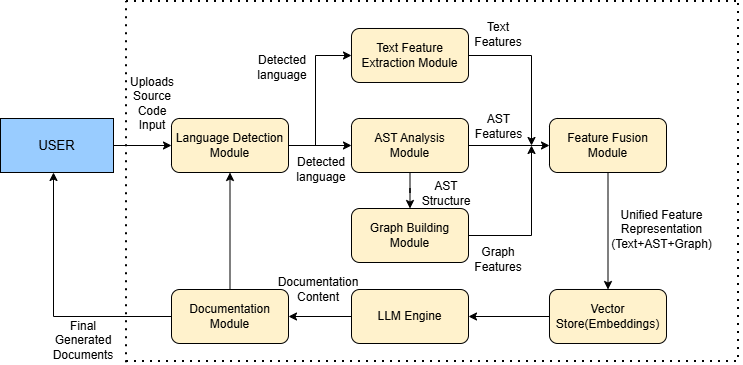

The diagram above was exported from draw.io. Its source (the exported page's mxGraphModel, read from the mxfile embedded in the PNG):
<mxGraphModel dx="871" dy="515" grid="0" gridSize="9" guides="1" tooltips="1" connect="1" arrows="1" fold="1" page="1" pageScale="1" pageWidth="850" pageHeight="1100" math="0" shadow="0">
  <root>
    <mxCell id="0" />
    <mxCell id="1" parent="0" />
    <mxCell id="PRZ8gCjNvaPPmOuH2AVu-3" edge="1" parent="1" source="PRZ8gCjNvaPPmOuH2AVu-1" style="edgeStyle=orthogonalEdgeStyle;rounded=0;orthogonalLoop=1;jettySize=auto;html=1;" target="PRZ8gCjNvaPPmOuH2AVu-2" value="">
      <mxGeometry relative="1" as="geometry" />
    </mxCell>
    <mxCell id="PRZ8gCjNvaPPmOuH2AVu-1" parent="1" style="rounded=0;whiteSpace=wrap;html=1;labelBackgroundColor=none;fillColor=#99CCFF;" value="&lt;font style=&quot;font-size: 13px;&quot;&gt;USER&lt;/font&gt;" vertex="1">
      <mxGeometry height="54" width="113" x="9" y="162" as="geometry" />
    </mxCell>
    <mxCell id="PRZ8gCjNvaPPmOuH2AVu-8" edge="1" parent="1" source="PRZ8gCjNvaPPmOuH2AVu-2" style="edgeStyle=orthogonalEdgeStyle;rounded=0;orthogonalLoop=1;jettySize=auto;html=1;" target="PRZ8gCjNvaPPmOuH2AVu-6" value="">
      <mxGeometry relative="1" as="geometry" />
    </mxCell>
    <mxCell id="PRZ8gCjNvaPPmOuH2AVu-2" parent="1" style="rounded=1;whiteSpace=wrap;html=1;fillColor=#FFF2CC;" value="Language Detection Module" vertex="1">
      <mxGeometry height="54" width="117" x="180" y="162" as="geometry" />
    </mxCell>
    <mxCell id="PRZ8gCjNvaPPmOuH2AVu-4" parent="1" style="text;html=1;whiteSpace=wrap;strokeColor=none;fillColor=none;align=center;verticalAlign=middle;rounded=0;" value="Uploads Source Code Input" vertex="1">
      <mxGeometry height="30" width="60" x="131" y="132" as="geometry" />
    </mxCell>
    <mxCell id="PRZ8gCjNvaPPmOuH2AVu-5" parent="1" style="rounded=1;whiteSpace=wrap;html=1;fillColor=#FFF2CC;" value="Text Feature Extraction Module" vertex="1">
      <mxGeometry height="54" width="117" x="360" y="72" as="geometry" />
    </mxCell>
    <mxCell id="PRZ8gCjNvaPPmOuH2AVu-10" edge="1" parent="1" source="PRZ8gCjNvaPPmOuH2AVu-6" style="edgeStyle=orthogonalEdgeStyle;rounded=0;orthogonalLoop=1;jettySize=auto;html=1;" target="PRZ8gCjNvaPPmOuH2AVu-7" value="">
      <mxGeometry relative="1" as="geometry" />
    </mxCell>
    <mxCell id="PRZ8gCjNvaPPmOuH2AVu-19" edge="1" parent="1" source="PRZ8gCjNvaPPmOuH2AVu-6" style="edgeStyle=orthogonalEdgeStyle;rounded=0;orthogonalLoop=1;jettySize=auto;html=1;" target="PRZ8gCjNvaPPmOuH2AVu-18" value="">
      <mxGeometry relative="1" as="geometry" />
    </mxCell>
    <mxCell id="PRZ8gCjNvaPPmOuH2AVu-6" parent="1" style="rounded=1;whiteSpace=wrap;html=1;fillColor=#FFF2CC;" value="" vertex="1">
      <mxGeometry height="54" width="117" x="360" y="162" as="geometry" />
    </mxCell>
    <mxCell id="PRZ8gCjNvaPPmOuH2AVu-7" parent="1" style="rounded=1;whiteSpace=wrap;html=1;fillColor=#FFF2CC;" value="Graph Building Module" vertex="1">
      <mxGeometry height="54" width="117" x="360" y="252" as="geometry" />
    </mxCell>
    <mxCell id="PRZ8gCjNvaPPmOuH2AVu-11" parent="1" style="text;html=1;whiteSpace=wrap;strokeColor=none;fillColor=none;align=center;verticalAlign=middle;rounded=0;" value="Detected language" vertex="1">
      <mxGeometry height="30" width="60" x="300" y="198" as="geometry" />
    </mxCell>
    <mxCell id="PRZ8gCjNvaPPmOuH2AVu-14" edge="1" parent="1" style="endArrow=none;html=1;rounded=0;" value="">
      <mxGeometry height="50" relative="1" width="50" as="geometry">
        <mxPoint x="324" y="189" as="sourcePoint" />
        <mxPoint x="324" y="99" as="targetPoint" />
      </mxGeometry>
    </mxCell>
    <mxCell id="PRZ8gCjNvaPPmOuH2AVu-15" edge="1" parent="1" style="endArrow=classic;html=1;rounded=0;entryX=0;entryY=0.5;entryDx=0;entryDy=0;" target="PRZ8gCjNvaPPmOuH2AVu-5" value="">
      <mxGeometry height="50" relative="1" width="50" as="geometry">
        <mxPoint x="324" y="99" as="sourcePoint" />
        <mxPoint x="374" y="54" as="targetPoint" />
      </mxGeometry>
    </mxCell>
    <mxCell id="PRZ8gCjNvaPPmOuH2AVu-16" parent="1" style="text;html=1;whiteSpace=wrap;strokeColor=none;fillColor=none;align=center;verticalAlign=middle;rounded=0;" value="Detected language" vertex="1">
      <mxGeometry height="30" width="60" x="261" y="96" as="geometry" />
    </mxCell>
    <mxCell id="PRZ8gCjNvaPPmOuH2AVu-17" parent="1" style="text;html=1;whiteSpace=wrap;strokeColor=none;fillColor=none;align=center;verticalAlign=middle;rounded=0;" value="AST Structure" vertex="1">
      <mxGeometry height="30" width="60" x="425" y="222" as="geometry" />
    </mxCell>
    <mxCell id="PRZ8gCjNvaPPmOuH2AVu-33" edge="1" parent="1" source="PRZ8gCjNvaPPmOuH2AVu-18" style="edgeStyle=orthogonalEdgeStyle;rounded=0;orthogonalLoop=1;jettySize=auto;html=1;" target="PRZ8gCjNvaPPmOuH2AVu-32" value="">
      <mxGeometry relative="1" as="geometry" />
    </mxCell>
    <mxCell id="PRZ8gCjNvaPPmOuH2AVu-18" parent="1" style="rounded=1;whiteSpace=wrap;html=1;fillColor=#FFF2CC;" value="Feature Fusion Module" vertex="1">
      <mxGeometry height="54" width="117" x="558" y="162" as="geometry" />
    </mxCell>
    <mxCell id="PRZ8gCjNvaPPmOuH2AVu-20" edge="1" parent="1" style="endArrow=none;html=1;rounded=0;" value="">
      <mxGeometry height="50" relative="1" width="50" as="geometry">
        <mxPoint x="477" y="99" as="sourcePoint" />
        <mxPoint x="540" y="99" as="targetPoint" />
      </mxGeometry>
    </mxCell>
    <mxCell id="PRZ8gCjNvaPPmOuH2AVu-21" edge="1" parent="1" style="endArrow=classic;html=1;rounded=0;" value="">
      <mxGeometry height="50" relative="1" width="50" as="geometry">
        <mxPoint x="540" y="99" as="sourcePoint" />
        <mxPoint x="540" y="189" as="targetPoint" />
      </mxGeometry>
    </mxCell>
    <mxCell id="PRZ8gCjNvaPPmOuH2AVu-22" edge="1" parent="1" style="endArrow=none;html=1;rounded=0;" value="">
      <mxGeometry height="50" relative="1" width="50" as="geometry">
        <mxPoint x="477" y="279" as="sourcePoint" />
        <mxPoint x="540" y="279" as="targetPoint" />
      </mxGeometry>
    </mxCell>
    <mxCell id="PRZ8gCjNvaPPmOuH2AVu-23" edge="1" parent="1" style="endArrow=classic;html=1;rounded=0;" value="">
      <mxGeometry height="50" relative="1" width="50" as="geometry">
        <mxPoint x="540" y="279" as="sourcePoint" />
        <mxPoint x="540" y="189" as="targetPoint" />
      </mxGeometry>
    </mxCell>
    <mxCell id="PRZ8gCjNvaPPmOuH2AVu-24" parent="1" style="text;html=1;whiteSpace=wrap;strokeColor=none;fillColor=none;align=center;verticalAlign=middle;rounded=0;" value="Graph Features" vertex="1">
      <mxGeometry height="30" width="60" x="477" y="288" as="geometry" />
    </mxCell>
    <mxCell id="PRZ8gCjNvaPPmOuH2AVu-25" parent="1" style="text;html=1;whiteSpace=wrap;strokeColor=none;fillColor=none;align=center;verticalAlign=middle;rounded=0;" value="Text Features" vertex="1">
      <mxGeometry height="30" width="60" x="477" y="63" as="geometry" />
    </mxCell>
    <mxCell id="PRZ8gCjNvaPPmOuH2AVu-26" parent="1" style="text;html=1;whiteSpace=wrap;strokeColor=none;fillColor=none;align=center;verticalAlign=middle;rounded=0;" value="AST Features" vertex="1">
      <mxGeometry height="15" width="45" x="484.5" y="162" as="geometry" />
    </mxCell>
    <mxCell id="PRZ8gCjNvaPPmOuH2AVu-27" parent="1" style="text;html=1;whiteSpace=wrap;strokeColor=none;fillColor=none;align=center;verticalAlign=middle;rounded=0;" value="AST Analysis Module" vertex="1">
      <mxGeometry height="30" width="79" x="379" y="174" as="geometry" />
    </mxCell>
    <mxCell id="PRZ8gCjNvaPPmOuH2AVu-38" edge="1" parent="1" source="PRZ8gCjNvaPPmOuH2AVu-29" style="edgeStyle=orthogonalEdgeStyle;rounded=0;orthogonalLoop=1;jettySize=auto;html=1;" target="PRZ8gCjNvaPPmOuH2AVu-30" value="">
      <mxGeometry relative="1" as="geometry" />
    </mxCell>
    <mxCell id="PRZ8gCjNvaPPmOuH2AVu-29" parent="1" style="rounded=1;whiteSpace=wrap;html=1;fillColor=#FFF2CC;" value="LLM Engine" vertex="1">
      <mxGeometry height="54" width="117" x="360" y="333" as="geometry" />
    </mxCell>
    <mxCell id="PRZ8gCjNvaPPmOuH2AVu-40" edge="1" parent="1" source="PRZ8gCjNvaPPmOuH2AVu-30" style="edgeStyle=orthogonalEdgeStyle;rounded=0;orthogonalLoop=1;jettySize=auto;html=1;exitX=0;exitY=0.5;exitDx=0;exitDy=0;" value="">
      <mxGeometry relative="1" as="geometry">
        <mxPoint x="62" y="216" as="targetPoint" />
      </mxGeometry>
    </mxCell>
    <mxCell id="PRZ8gCjNvaPPmOuH2AVu-48" edge="1" parent="1" source="PRZ8gCjNvaPPmOuH2AVu-30" style="edgeStyle=orthogonalEdgeStyle;rounded=0;orthogonalLoop=1;jettySize=auto;html=1;" target="PRZ8gCjNvaPPmOuH2AVu-2" value="">
      <mxGeometry relative="1" as="geometry" />
    </mxCell>
    <mxCell id="PRZ8gCjNvaPPmOuH2AVu-30" parent="1" style="rounded=1;whiteSpace=wrap;html=1;fillColor=#FFF2CC;" value="Documentation Module" vertex="1">
      <mxGeometry height="54" width="117" x="180" y="333" as="geometry" />
    </mxCell>
    <mxCell id="PRZ8gCjNvaPPmOuH2AVu-37" edge="1" parent="1" source="PRZ8gCjNvaPPmOuH2AVu-32" style="edgeStyle=orthogonalEdgeStyle;rounded=0;orthogonalLoop=1;jettySize=auto;html=1;entryX=1;entryY=0.5;entryDx=0;entryDy=0;" target="PRZ8gCjNvaPPmOuH2AVu-29" value="">
      <mxGeometry relative="1" as="geometry" />
    </mxCell>
    <mxCell id="PRZ8gCjNvaPPmOuH2AVu-32" parent="1" style="rounded=1;whiteSpace=wrap;html=1;fillColor=#FFF2CC;" value="Vector Store(Embeddings)" vertex="1">
      <mxGeometry height="54" width="117" x="558" y="333" as="geometry" />
    </mxCell>
    <mxCell id="PRZ8gCjNvaPPmOuH2AVu-35" parent="1" style="text;html=1;whiteSpace=wrap;strokeColor=none;fillColor=none;align=center;verticalAlign=middle;rounded=0;" value="Unified Feature Representation&lt;div&gt;(Text+AST+Graph)&lt;/div&gt;" vertex="1">
      <mxGeometry height="78" width="117" x="612" y="234" as="geometry" />
    </mxCell>
    <mxCell id="PRZ8gCjNvaPPmOuH2AVu-39" parent="1" style="text;html=1;whiteSpace=wrap;strokeColor=none;fillColor=none;align=center;verticalAlign=middle;rounded=0;" value="Documentation Content" vertex="1">
      <mxGeometry height="30" width="60" x="297" y="318" as="geometry" />
    </mxCell>
    <mxCell id="PRZ8gCjNvaPPmOuH2AVu-42" parent="1" style="text;html=1;whiteSpace=wrap;strokeColor=none;fillColor=none;align=center;verticalAlign=middle;rounded=0;" value="Final Generated Documents" vertex="1">
      <mxGeometry height="30" width="60" x="62" y="369" as="geometry" />
    </mxCell>
    <mxCell id="PRZ8gCjNvaPPmOuH2AVu-43" edge="1" parent="1" style="endArrow=none;dashed=1;html=1;dashPattern=1 3;strokeWidth=2;rounded=0;" value="">
      <mxGeometry height="50" relative="1" width="50" as="geometry">
        <mxPoint x="135" y="406.2403259277344" as="sourcePoint" />
        <mxPoint x="135" y="45" as="targetPoint" />
      </mxGeometry>
    </mxCell>
    <mxCell id="PRZ8gCjNvaPPmOuH2AVu-45" edge="1" parent="1" style="endArrow=none;dashed=1;html=1;dashPattern=1 3;strokeWidth=2;rounded=0;" value="">
      <mxGeometry height="50" relative="1" width="50" as="geometry">
        <mxPoint x="135" y="405" as="sourcePoint" />
        <mxPoint x="748.8604736328125" y="405" as="targetPoint" />
      </mxGeometry>
    </mxCell>
    <mxCell id="PRZ8gCjNvaPPmOuH2AVu-46" edge="1" parent="1" style="endArrow=none;dashed=1;html=1;dashPattern=1 3;strokeWidth=2;rounded=0;" value="">
      <mxGeometry height="50" relative="1" width="50" as="geometry">
        <mxPoint x="747" y="401" as="sourcePoint" />
        <mxPoint x="747" y="45" as="targetPoint" />
      </mxGeometry>
    </mxCell>
    <mxCell id="PRZ8gCjNvaPPmOuH2AVu-47" edge="1" parent="1" style="endArrow=none;dashed=1;html=1;dashPattern=1 3;strokeWidth=2;rounded=0;" value="">
      <mxGeometry height="50" relative="1" width="50" as="geometry">
        <mxPoint x="135" y="45" as="sourcePoint" />
        <mxPoint x="748.2402954101562" y="45" as="targetPoint" />
      </mxGeometry>
    </mxCell>
  </root>
</mxGraphModel>